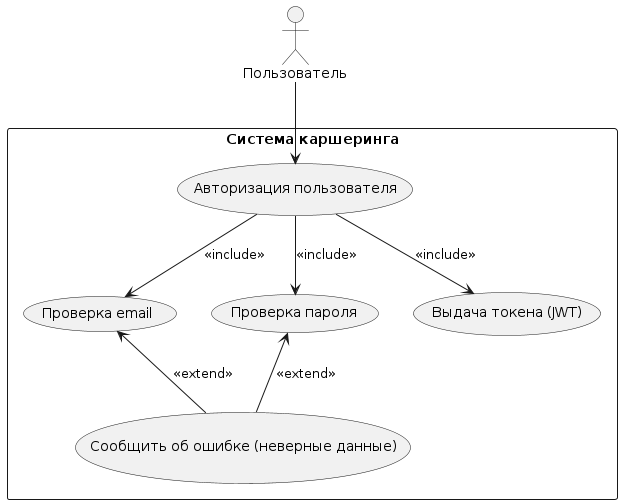

The diagram above was rendered by PlantUML. Its source (embedded in the PNG):
@startuml
actor "Пользователь" as User

rectangle "Система каршеринга" {
  usecase "Авторизация пользователя" as UC_Login
  usecase "Проверка email" as UC_CheckEmail
  usecase "Проверка пароля" as UC_CheckPassword
  usecase "Выдача токена (JWT)" as UC_Token
  usecase "Сообщить об ошибке (неверные данные)" as UC_Error
}

User --> UC_Login
UC_Login --> UC_CheckEmail: <<include>>
UC_Login --> UC_CheckPassword: <<include>>
UC_Login --> UC_Token: <<include>>
UC_CheckEmail <-- UC_Error: <<extend>>
UC_CheckPassword <-- UC_Error: <<extend>>
@enduml